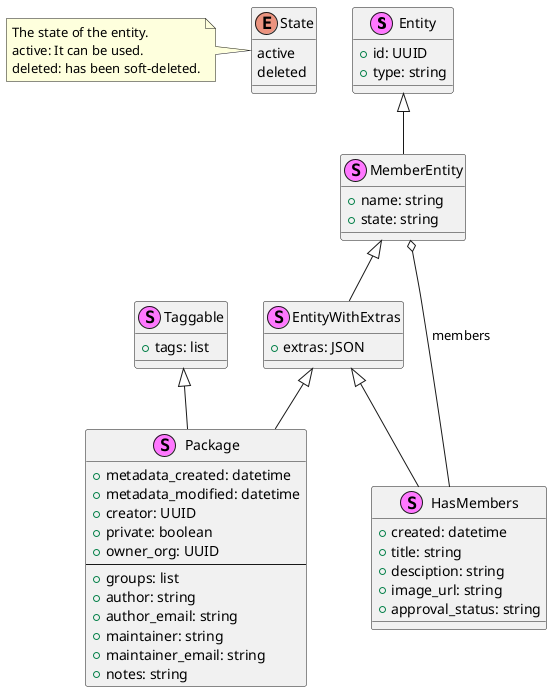

The diagram above was rendered by PlantUML. Its source (embedded in the PNG):
@startuml

    stereotype Entity {
        + id: UUID
        + type: string
    }

    enum State {
        active
        deleted
    }

    note left of State 
        The state of the entity.
        active: It can be used.
        deleted: has been soft-deleted.
    end note

    stereotype MemberEntity {
        + name: string
        + state: string
    }
    Entity <|-- MemberEntity
    
    stereotype EntityWithExtras  {
        + extras: JSON
    }

    MemberEntity <|-- EntityWithExtras

    stereotype Package  {
        + metadata_created: datetime
        + metadata_modified: datetime
        + creator: UUID
        + private: boolean
        + owner_org: UUID
        ----
        + groups: list
        + author: string
        + author_email: string
        + maintainer: string
        + maintainer_email: string
        + notes: string
    }

    stereotype HasMembers {
        + created: datetime
        + title: string
        + desciption: string
        + image_url: string
        + approval_status: string
    }
    EntityWithExtras <|-- Package
    EntityWithExtras <|-- HasMembers

    stereotype Taggable {
        + tags: list
    }
    Taggable <|-- Package

    MemberEntity o-- HasMembers : members

@enduml